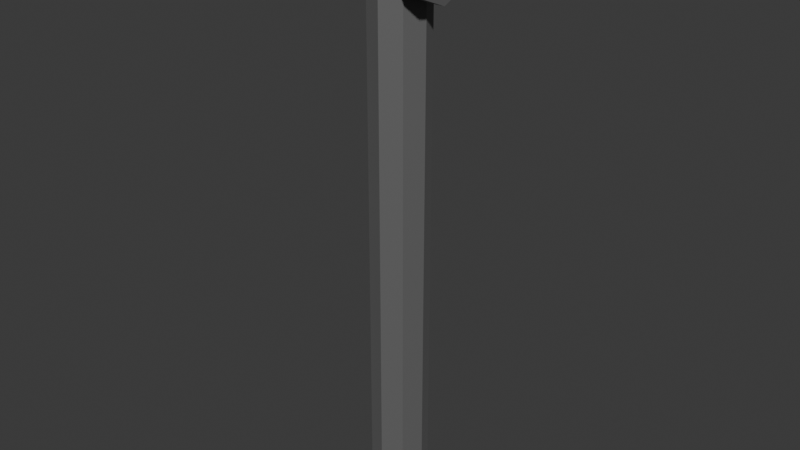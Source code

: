 # Source: StrightPipeLong2.blend  (saved by Blender 4.5.88; exported with 4.5.12 LTS)
import bpy
from mathutils import Matrix  # noqa: F401  (used for matrix-valued properties, if any)

bpy.ops.wm.read_factory_settings(use_empty=True)
scene = bpy.context.scene
scene.name = 'Scene'

# ---- collections
col_collection = bpy.data.collections.new('Collection'); scene.collection.children.link(col_collection)

# ---- materials (node trees are filled in below, after node groups)
mat_material = bpy.data.materials.new('Material')
mat_material.alpha_threshold = 0.0
mat_material.roughness = 0.5
mat_material.line_color = (0.0, 0.0, 0.0, 1.0)

# ---- material node trees
mat_material.use_nodes = True; mat_material.node_tree.nodes.clear()
_N = mat_material.node_tree.nodes; _L = mat_material.node_tree.links
n0 = _N.new('ShaderNodeOutputMaterial'); n0.name = 'Material Output'; n0.location = (200, 100)
n1 = _N.new('ShaderNodeBsdfPrincipled'); n1.name = 'Principled BSDF'; n1.location = (-200, 100)
n1.inputs[0].default_value = (0.2445, 0.2445, 0.2445, 1.0)
n1.inputs[1].default_value = 0.8
n1.inputs[2].default_value = 0.8
n1.inputs[3].default_value = 1.45
_L.new(n1.outputs[0], n0.inputs[0])
n0.is_active_output = True

# ---- world
world_world = bpy.data.worlds.new('World'); scene.world = world_world
world_world.use_nodes = True; world_world.node_tree.nodes.clear()
_N = world_world.node_tree.nodes; _L = world_world.node_tree.links
n0 = _N.new('ShaderNodeOutputWorld'); n0.name = 'World Output'; n0.location = (200, 100)
n1 = _N.new('ShaderNodeBackground'); n1.name = 'Background'; n1.location = (-200, 100)
n1.inputs[0].default_value = (0.05088, 0.05088, 0.05088, 1.0)
_L.new(n1.outputs[0], n0.inputs[0])
n0.is_active_output = True
world_world.color = (0.05088, 0.05088, 0.05088)
world_world.sun_shadow_jitter_overblur = 0.0

# ---- meshes
me_cylinder = bpy.data.meshes.new('Cylinder')
me_cylinder.from_pydata([(0.0, 1.0, -1.0), (0.0, 1.0, 1.0), (0.7071, 0.7071, -1.0), (0.7071, 0.7071, 1.0), (1.0, 0.0, -1.0), (1.0, 0.0, 1.0), (0.7071, -0.7071, -1.0), (0.7071, -0.7071, 1.0), (0.0, -1.0, -1.0), (0.0, -1.0, 1.0), (-0.7071, -0.7071, -1.0), (-0.7071, -0.7071, 1.0), (-1.0, 0.0, -1.0), (-1.0, 0.0, 1.0), (-0.7071, 0.7071, -1.0), (-0.7071, 0.7071, 1.0)], [], [(0, 1, 3, 2), (2, 3, 5, 4), (4, 5, 7, 6), (6, 7, 9, 8), (8, 9, 11, 10), (10, 11, 13, 12), (3, 1, 15, 13, 11, 9, 7, 5), (12, 13, 15, 14), (14, 15, 1, 0), (0, 2, 4, 6, 8, 10, 12, 14)])
_uv = me_cylinder.uv_layers.new(name='UVMap')
_uv.uv.foreach_set('vector', [1.0, 0.5, 1.0, 1.0, 0.875, 1.0, 0.875, 0.5, 0.875, 0.5, 0.875, 1.0, 0.75, 1.0, 0.75, 0.5, 0.75, 0.5, 0.75, 1.0, 0.625, 1.0, 0.625, 0.5, 0.625, 0.5, 0.625, 1.0, 0.5, 1.0, 0.5, 0.5, 0.5, 0.5, 0.5, 1.0, 0.375, 1.0, 0.375, 0.5, 0.375, 0.5, 0.375, 1.0, 0.25, 1.0, 0.25, 0.5, 0.4197, 0.4197, 0.25, 0.49, 0.08029, 0.4197, 0.01, 0.25, 0.08029, 0.08029, 0.25, 0.01, 0.4197, 0.08029, 0.49, 0.25, 0.25, 0.5, 0.25, 1.0, 0.125, 1.0, 0.125, 0.5, 0.125, 0.5, 0.125, 1.0, 0.0, 1.0, 0.0, 0.5, 0.75, 0.49, 0.9197, 0.4197, 0.99, 0.25, 0.9197, 0.08029, 0.75, 0.01, 0.5803, 0.08029, 0.51, 0.25, 0.5803, 0.4197])
me_cylinder.materials.append(mat_material)
me_cylinder.update()
me_cylinder_006 = bpy.data.meshes.new('Cylinder.006')
me_cylinder_006.from_pydata([(0.0, 1.0, -1.0), (0.0, 1.0, 1.0), (0.7071, 0.7071, -1.0), (0.7071, 0.7071, 1.0), (1.0, 0.0, -1.0), (1.0, 0.0, 1.0), (0.7071, -0.7071, -1.0), (0.7071, -0.7071, 1.0), (0.0, -1.0, -1.0), (0.0, -1.0, 1.0), (-0.7071, -0.7071, -1.0), (-0.7071, -0.7071, 1.0), (-1.0, 0.0, -1.0), (-1.0, 0.0, 1.0), (-0.7071, 0.7071, -1.0), (-0.7071, 0.7071, 1.0), (0.0, 1.0, -0.6667), (0.0, 1.0, 0.6667), (0.7071, 0.7071, 0.6667), (0.7071, 0.7071, -0.6667), (1.0, 0.0, 0.6667), (1.0, 0.0, -0.6667), (0.7071, -0.7071, 0.6667), (0.7071, -0.7071, -0.6667), (0.0, -1.0, 0.6667), (0.0, -1.0, -0.6667), (-0.7071, -0.7071, 0.6667), (-0.7071, -0.7071, -0.6667), (-1.0, 0.0, 0.6667), (-1.0, 0.0, -0.6667), (-0.7071, 0.7071, 0.6667), (-0.7071, 0.7071, -0.6667), (0.0, 1.0, -1.0), (0.7071, 0.7071, -1.0), (0.7071, 0.7071, 1.0), (0.0, 1.0, 1.0), (0.0, 1.0, 0.6667), (0.7071, 0.7071, -0.6667), (1.0, 0.0, -1.0), (1.0, 0.0, 1.0), (1.0, 0.0, -0.6667), (0.7071, -0.7071, -1.0), (0.7071, -0.7071, 1.0), (0.7071, -0.7071, -0.6667), (0.0, -1.0, -1.0), (0.0, -1.0, 1.0), (0.0, -1.0, -0.6667), (-0.7071, -0.7071, -1.0), (-0.7071, -0.7071, 1.0), (-0.7071, -0.7071, -0.6667), (-1.0, 0.0, -1.0), (-1.0, 0.0, 1.0), (-1.0, 0.0, -0.6667), (-0.7071, 0.7071, -1.0), (-0.7071, 0.7071, 1.0), (-0.7071, 0.7071, -0.6667), (0.0, 1.0, -0.6667), (0.7071, 0.7071, 0.6667), (1.0, 0.0, 0.6667), (0.7071, -0.7071, 0.6667), (0.0, -1.0, 0.6667), (-0.7071, -0.7071, 0.6667), (-1.0, 0.0, 0.6667), (-0.7071, 0.7071, 0.6667), (0.0, 1.0, -1.0), (0.7071, 0.7071, -1.0), (0.7071, 0.7071, 1.0), (0.0, 1.0, 1.0), (1.0, 0.0, -1.0), (1.0, 0.0, 1.0), (0.7071, -0.7071, -1.0), (0.7071, -0.7071, 1.0), (0.0, -1.0, -1.0), (0.0, -1.0, 1.0), (-0.7071, -0.7071, -1.0), (-0.7071, -0.7071, 1.0), (-1.0, 0.0, -1.0), (-1.0, 0.0, 1.0), (-0.7071, 0.7071, -1.0), (-0.7071, 0.7071, 1.0), (0.0, 1.0, -1.0), (0.7071, 0.7071, -1.0), (0.7071, 0.7071, 1.0), (0.0, 1.0, 1.0), (0.0, 1.0, 0.6667), (0.7071, 0.7071, -0.6667), (1.0, 0.0, -1.0), (1.0, 0.0, 1.0), (1.0, 0.0, -0.6667), (0.7071, -0.7071, -1.0), (0.7071, -0.7071, 1.0), (0.7071, -0.7071, -0.6667), (0.0, -1.0, -1.0), (0.0, -1.0, 1.0), (0.0, -1.0, -0.6667), (-0.7071, -0.7071, -1.0), (-0.7071, -0.7071, 1.0), (-0.7071, -0.7071, -0.6667), (-1.0, 0.0, -1.0), (-1.0, 0.0, 1.0), (-1.0, 0.0, -0.6667), (-0.7071, 0.7071, -1.0), (-0.7071, 0.7071, 1.0), (-0.7071, 0.7071, -0.6667), (0.0, 1.0, -0.6667), (0.7071, 0.7071, 0.6667), (1.0, 0.0, 0.6667), (0.7071, -0.7071, 0.6667), (0.0, -1.0, 0.6667), (-0.7071, -0.7071, 0.6667), (-1.0, 0.0, 0.6667), (-0.7071, 0.7071, 0.6667), (7.244e-10, 1.1, -1.1), (0.7778, 0.7778, -1.1), (0.7778, 0.7778, 1.1), (7.244e-10, 1.1, 1.1), (1.1, 0.0, -1.1), (1.1, 0.0, 1.1), (0.7778, -0.7778, -1.1), (0.7778, -0.7778, 1.1), (7.244e-10, -1.1, -1.1), (7.244e-10, -1.1, 1.1), (-0.7778, -0.7778, -1.1), (-0.7778, -0.7778, 1.1), (-1.1, 0.0, -1.1), (-1.1, 0.0, 1.1), (-0.7778, 0.7778, -1.1), (-0.7778, 0.7778, 1.1), (7.244e-10, 1.1, -1.1), (0.7778, 0.7778, -1.1), (0.7778, 0.7778, 1.1), (7.244e-10, 1.1, 1.1), (7.244e-10, 1.1, 0.7333), (0.7778, 0.7778, -0.7333), (1.1, 0.0, -1.1), (1.1, 0.0, 1.1), (1.1, 0.0, -0.7333), (0.7778, -0.7778, -1.1), (0.7778, -0.7778, 1.1), (0.7778, -0.7778, -0.7333), (7.244e-10, -1.1, -1.1), (7.244e-10, -1.1, 1.1), (7.244e-10, -1.1, -0.7333), (-0.7778, -0.7778, -1.1), (-0.7778, -0.7778, 1.1), (-0.7778, -0.7778, -0.7333), (-1.1, 0.0, -1.1), (-1.1, 0.0, 1.1), (-1.1, 0.0, -0.7333), (-0.7778, 0.7778, -1.1), (-0.7778, 0.7778, 1.1), (-0.7778, 0.7778, -0.7333), (7.244e-10, 1.1, -0.7333), (0.7778, 0.7778, 0.7333), (1.1, 0.0, 0.7333), (0.7778, -0.7778, 0.7333), (7.244e-10, -1.1, 0.7333), (-0.7778, -0.7778, 0.7333), (-1.1, 0.0, 0.7333), (-0.7778, 0.7778, 0.7333)], [], [(5, 7, 42, 39), (23, 25, 46, 43), (6, 4, 38, 41), (26, 24, 60, 61), (13, 15, 54, 51), (25, 27, 49, 46), (15, 13, 77, 79), (14, 12, 50, 53), (3, 5, 39, 34), (38, 33, 81, 86), (28, 26, 61, 62), (31, 30, 17, 16), (4, 2, 33, 38), (29, 28, 30, 31), (27, 29, 52, 49), (27, 26, 28, 29), (11, 13, 51, 48), (25, 24, 26, 27), (30, 28, 62, 63), (23, 22, 24, 25), (12, 10, 47, 50), (21, 20, 22, 23), (29, 31, 55, 52), (19, 18, 20, 21), (18, 17, 36, 57), (16, 17, 18, 19), (37, 40, 88, 85), (48, 51, 99, 96), (12, 14, 78, 76), (59, 58, 106, 107), (5, 3, 66, 69), (50, 47, 95, 98), (40, 43, 91, 88), (2, 4, 68, 65), (13, 11, 75, 77), (35, 34, 82, 83), (60, 59, 107, 108), (45, 48, 96, 93), (10, 12, 76, 74), (33, 32, 80, 81), (43, 46, 94, 91), (47, 44, 92, 95), (0, 14, 53, 32), (24, 22, 59, 60), (15, 1, 35, 54), (21, 23, 43, 40), (8, 6, 41, 44), (22, 20, 58, 59), (7, 9, 45, 42), (19, 21, 40, 37), (20, 18, 57, 58), (10, 8, 44, 47), (31, 16, 56, 55), (2, 0, 32, 33), (16, 19, 37, 56), (9, 11, 48, 45), (17, 30, 63, 36), (1, 3, 34, 35), (73, 71, 119, 121), (86, 81, 129, 134), (85, 88, 136, 133), (96, 99, 147, 144), (70, 72, 120, 118), (107, 106, 154, 155), (98, 95, 143, 146), (71, 69, 117, 119), (88, 91, 139, 136), (68, 70, 118, 116), (83, 82, 130, 131), (108, 107, 155, 156), (93, 96, 144, 141), (69, 66, 114, 117), (81, 80, 128, 129), (91, 94, 142, 139), (95, 92, 140, 143), (65, 68, 116, 113), (4, 6, 70, 68), (58, 57, 105, 106), (34, 39, 87, 82), (55, 56, 104, 103), (53, 50, 98, 101), (7, 5, 69, 71), (56, 37, 85, 104), (36, 63, 111, 84), (14, 0, 64, 78), (51, 54, 102, 99), (57, 36, 84, 105), (41, 38, 86, 89), (52, 55, 103, 100), (1, 15, 79, 67), (6, 8, 72, 70), (39, 42, 90, 87), (63, 62, 110, 111), (32, 53, 101, 80), (9, 7, 71, 73), (49, 52, 100, 97), (54, 35, 83, 102), (44, 41, 89, 92), (62, 61, 109, 110), (8, 10, 74, 72), (42, 45, 93, 90), (0, 2, 65, 64), (46, 49, 97, 94), (11, 9, 73, 75), (3, 1, 67, 66), (61, 60, 108, 109), (114, 115, 127, 125, 123, 121, 119, 117), (112, 113, 116, 118, 120, 122, 124, 126), (132, 131, 130, 153), (153, 130, 135, 154), (154, 135, 138, 155), (155, 138, 141, 156), (156, 141, 144, 157), (157, 144, 147, 158), (158, 147, 150, 159), (159, 150, 131, 132), (149, 151, 152, 128), (146, 148, 151, 149), (143, 145, 148, 146), (140, 142, 145, 143), (137, 139, 142, 140), (134, 136, 139, 137), (129, 133, 136, 134), (128, 152, 133, 129), (106, 105, 153, 154), (82, 87, 135, 130), (103, 104, 152, 151), (72, 74, 122, 120), (101, 98, 146, 149), (104, 85, 133, 152), (84, 111, 159, 132), (75, 73, 121, 123), (99, 102, 150, 147), (105, 84, 132, 153), (89, 86, 134, 137), (100, 103, 151, 148), (74, 76, 124, 122), (87, 90, 138, 135), (111, 110, 158, 159), (77, 75, 123, 125), (80, 101, 149, 128), (97, 100, 148, 145), (76, 78, 126, 124), (102, 83, 131, 150), (92, 89, 137, 140), (110, 109, 157, 158), (79, 77, 125, 127), (64, 65, 113, 112), (90, 93, 141, 138), (94, 97, 145, 142), (78, 64, 112, 126), (66, 67, 115, 114), (109, 108, 156, 157), (67, 79, 127, 115)])
_uv = me_cylinder_006.uv_layers.new(name='UVMap')
_uv.uv.foreach_set('vector', [0.49, 0.25, 0.4197, 0.08029, 0.4197, 0.08029, 0.49, 0.25, 0.625, 0.6667, 0.5, 0.6667, 0.5, 0.6667, 0.625, 0.6667, 0.9197, 0.08029, 0.99, 0.25, 0.99, 0.25, 0.9197, 0.08029, 0.375, 0.8333, 0.5, 0.8333, 0.5, 0.8333, 0.375, 0.8333, 0.01, 0.25, 0.08029, 0.4197, 0.08029, 0.4197, 0.01, 0.25, 0.5, 0.6667, 0.375, 0.6667, 0.375, 0.6667, 0.5, 0.6667, 0.08029, 0.4197, 0.01, 0.25, 0.01, 0.25, 0.08029, 0.4197, 0.5803, 0.4197, 0.51, 0.25, 0.51, 0.25, 0.5803, 0.4197, 0.4197, 0.4197, 0.49, 0.25, 0.49, 0.25, 0.4197, 0.4197, 0.99, 0.25, 0.9197, 0.4197, 0.9197, 0.4197, 0.99, 0.25, 0.25, 0.8333, 0.375, 0.8333, 0.375, 0.8333, 0.25, 0.8333, 0.125, 0.6667, 0.125, 0.8333, 0.0, 0.8333, 0.0, 0.6667, 0.99, 0.25, 0.9197, 0.4197, 0.9197, 0.4197, 0.99, 0.25, 0.25, 0.6667, 0.25, 0.8333, 0.125, 0.8333, 0.125, 0.6667, 0.375, 0.6667, 0.25, 0.6667, 0.25, 0.6667, 0.375, 0.6667, 0.375, 0.6667, 0.375, 0.8333, 0.25, 0.8333, 0.25, 0.6667, 0.08029, 0.08029, 0.01, 0.25, 0.01, 0.25, 0.08029, 0.08029, 0.5, 0.6667, 0.5, 0.8333, 0.375, 0.8333, 0.375, 0.6667, 0.125, 0.8333, 0.25, 0.8333, 0.25, 0.8333, 0.125, 0.8333, 0.625, 0.6667, 0.625, 0.8333, 0.5, 0.8333, 0.5, 0.6667, 0.51, 0.25, 0.5803, 0.08029, 0.5803, 0.08029, 0.51, 0.25, 0.75, 0.6667, 0.75, 0.8333, 0.625, 0.8333, 0.625, 0.6667, 0.25, 0.6667, 0.125, 0.6667, 0.125, 0.6667, 0.25, 0.6667, 0.875, 0.6667, 0.875, 0.8333, 0.75, 0.8333, 0.75, 0.6667, 0.875, 0.8333, 1.0, 0.8333, 1.0, 0.8333, 0.875, 0.8333, 1.0, 0.6667, 1.0, 0.8333, 0.875, 0.8333, 0.875, 0.6667, 0.875, 0.6667, 0.75, 0.6667, 0.75, 0.6667, 0.875, 0.6667, 0.08029, 0.08029, 0.01, 0.25, 0.01, 0.25, 0.08029, 0.08029, 0.51, 0.25, 0.5803, 0.4197, 0.5803, 0.4197, 0.51, 0.25, 0.625, 0.8333, 0.75, 0.8333, 0.75, 0.8333, 0.625, 0.8333, 0.49, 0.25, 0.4197, 0.4197, 0.4197, 0.4197, 0.49, 0.25, 0.51, 0.25, 0.5803, 0.08029, 0.5803, 0.08029, 0.51, 0.25, 0.75, 0.6667, 0.625, 0.6667, 0.625, 0.6667, 0.75, 0.6667, 0.9197, 0.4197, 0.99, 0.25, 0.99, 0.25, 0.9197, 0.4197, 0.01, 0.25, 0.08029, 0.08029, 0.08029, 0.08029, 0.01, 0.25, 0.25, 0.49, 0.4197, 0.4197, 0.4197, 0.4197, 0.25, 0.49, 0.5, 0.8333, 0.625, 0.8333, 0.625, 0.8333, 0.5, 0.8333, 0.25, 0.01, 0.08029, 0.08029, 0.08029, 0.08029, 0.25, 0.01, 0.5803, 0.08029, 0.51, 0.25, 0.51, 0.25, 0.5803, 0.08029, 0.9197, 0.4197, 0.75, 0.49, 0.75, 0.49, 0.9197, 0.4197, 0.625, 0.6667, 0.5, 0.6667, 0.5, 0.6667, 0.625, 0.6667, 0.5803, 0.08029, 0.75, 0.01, 0.75, 0.01, 0.5803, 0.08029, 0.75, 0.49, 0.5803, 0.4197, 0.5803, 0.4197, 0.75, 0.49, 0.5, 0.8333, 0.625, 0.8333, 0.625, 0.8333, 0.5, 0.8333, 0.08029, 0.4197, 0.25, 0.49, 0.25, 0.49, 0.08029, 0.4197, 0.75, 0.6667, 0.625, 0.6667, 0.625, 0.6667, 0.75, 0.6667, 0.75, 0.01, 0.9197, 0.08029, 0.9197, 0.08029, 0.75, 0.01, 0.625, 0.8333, 0.75, 0.8333, 0.75, 0.8333, 0.625, 0.8333, 0.4197, 0.08029, 0.25, 0.01, 0.25, 0.01, 0.4197, 0.08029, 0.875, 0.6667, 0.75, 0.6667, 0.75, 0.6667, 0.875, 0.6667, 0.75, 0.8333, 0.875, 0.8333, 0.875, 0.8333, 0.75, 0.8333, 0.5803, 0.08029, 0.75, 0.01, 0.75, 0.01, 0.5803, 0.08029, 0.125, 0.6667, 0.0, 0.6667, 0.0, 0.6667, 0.125, 0.6667, 0.9197, 0.4197, 0.75, 0.49, 0.75, 0.49, 0.9197, 0.4197, 1.0, 0.6667, 0.875, 0.6667, 0.875, 0.6667, 1.0, 0.6667, 0.25, 0.01, 0.08029, 0.08029, 0.08029, 0.08029, 0.25, 0.01, 0.0, 0.8333, 0.125, 0.8333, 0.125, 0.8333, 0.0, 0.8333, 0.25, 0.49, 0.4197, 0.4197, 0.4197, 0.4197, 0.25, 0.49, 0.25, 0.01, 0.4197, 0.08029, 0.4197, 0.08029, 0.25, 0.01, 0.99, 0.25, 0.9197, 0.4197, 0.9197, 0.4197, 0.99, 0.25, 0.875, 0.6667, 0.75, 0.6667, 0.75, 0.6667, 0.875, 0.6667, 0.08029, 0.08029, 0.01, 0.25, 0.01, 0.25, 0.08029, 0.08029, 0.9197, 0.08029, 0.75, 0.01, 0.75, 0.01, 0.9197, 0.08029, 0.625, 0.8333, 0.75, 0.8333, 0.75, 0.8333, 0.625, 0.8333, 0.51, 0.25, 0.5803, 0.08029, 0.5803, 0.08029, 0.51, 0.25, 0.4197, 0.08029, 0.49, 0.25, 0.49, 0.25, 0.4197, 0.08029, 0.75, 0.6667, 0.625, 0.6667, 0.625, 0.6667, 0.75, 0.6667, 0.99, 0.25, 0.9197, 0.08029, 0.9197, 0.08029, 0.99, 0.25, 0.25, 0.49, 0.4197, 0.4197, 0.4197, 0.4197, 0.25, 0.49, 0.5, 0.8333, 0.625, 0.8333, 0.625, 0.8333, 0.5, 0.8333, 0.25, 0.01, 0.08029, 0.08029, 0.08029, 0.08029, 0.25, 0.01, 0.49, 0.25, 0.4197, 0.4197, 0.4197, 0.4197, 0.49, 0.25, 0.9197, 0.4197, 0.75, 0.49, 0.75, 0.49, 0.9197, 0.4197, 0.625, 0.6667, 0.5, 0.6667, 0.5, 0.6667, 0.625, 0.6667, 0.5803, 0.08029, 0.75, 0.01, 0.75, 0.01, 0.5803, 0.08029, 0.9197, 0.4197, 0.99, 0.25, 0.99, 0.25, 0.9197, 0.4197, 0.99, 0.25, 0.9197, 0.08029, 0.9197, 0.08029, 0.99, 0.25, 0.75, 0.8333, 0.875, 0.8333, 0.875, 0.8333, 0.75, 0.8333, 0.4197, 0.4197, 0.49, 0.25, 0.49, 0.25, 0.4197, 0.4197, 0.125, 0.6667, 0.0, 0.6667, 0.0, 0.6667, 0.125, 0.6667, 0.5803, 0.4197, 0.51, 0.25, 0.51, 0.25, 0.5803, 0.4197, 0.4197, 0.08029, 0.49, 0.25, 0.49, 0.25, 0.4197, 0.08029, 1.0, 0.6667, 0.875, 0.6667, 0.875, 0.6667, 1.0, 0.6667, 0.0, 0.8333, 0.125, 0.8333, 0.125, 0.8333, 0.0, 0.8333, 0.5803, 0.4197, 0.75, 0.49, 0.75, 0.49, 0.5803, 0.4197, 0.01, 0.25, 0.08029, 0.4197, 0.08029, 0.4197, 0.01, 0.25, 0.875, 0.8333, 1.0, 0.8333, 1.0, 0.8333, 0.875, 0.8333, 0.9197, 0.08029, 0.99, 0.25, 0.99, 0.25, 0.9197, 0.08029, 0.25, 0.6667, 0.125, 0.6667, 0.125, 0.6667, 0.25, 0.6667, 0.25, 0.49, 0.08029, 0.4197, 0.08029, 0.4197, 0.25, 0.49, 0.9197, 0.08029, 0.75, 0.01, 0.75, 0.01, 0.9197, 0.08029, 0.49, 0.25, 0.4197, 0.08029, 0.4197, 0.08029, 0.49, 0.25, 0.125, 0.8333, 0.25, 0.8333, 0.25, 0.8333, 0.125, 0.8333, 0.75, 0.49, 0.5803, 0.4197, 0.5803, 0.4197, 0.75, 0.49, 0.25, 0.01, 0.4197, 0.08029, 0.4197, 0.08029, 0.25, 0.01, 0.375, 0.6667, 0.25, 0.6667, 0.25, 0.6667, 0.375, 0.6667, 0.08029, 0.4197, 0.25, 0.49, 0.25, 0.49, 0.08029, 0.4197, 0.75, 0.01, 0.9197, 0.08029, 0.9197, 0.08029, 0.75, 0.01, 0.25, 0.8333, 0.375, 0.8333, 0.375, 0.8333, 0.25, 0.8333, 0.75, 0.01, 0.5803, 0.08029, 0.5803, 0.08029, 0.75, 0.01, 0.4197, 0.08029, 0.25, 0.01, 0.25, 0.01, 0.4197, 0.08029, 0.75, 0.49, 0.9197, 0.4197, 0.9197, 0.4197, 0.75, 0.49, 0.5, 0.6667, 0.375, 0.6667, 0.375, 0.6667, 0.5, 0.6667, 0.08029, 0.08029, 0.25, 0.01, 0.25, 0.01, 0.08029, 0.08029, 0.4197, 0.4197, 0.25, 0.49, 0.25, 0.49, 0.4197, 0.4197, 0.375, 0.8333, 0.5, 0.8333, 0.5, 0.8333, 0.375, 0.8333, 0.4197, 0.4197, 0.25, 0.49, 0.08029, 0.4197, 0.01, 0.25, 0.08029, 0.08029, 0.25, 0.01, 0.4197, 0.08029, 0.49, 0.25, 0.75, 0.49, 0.9197, 0.4197, 0.99, 0.25, 0.9197, 0.08029, 0.75, 0.01, 0.5803, 0.08029, 0.51, 0.25, 0.5803, 0.4197, 1.0, 0.8333, 1.0, 1.0, 0.875, 1.0, 0.875, 0.8333, 0.875, 0.8333, 0.875, 1.0, 0.75, 1.0, 0.75, 0.8333, 0.75, 0.8333, 0.75, 1.0, 0.625, 1.0, 0.625, 0.8333, 0.625, 0.8333, 0.625, 1.0, 0.5, 1.0, 0.5, 0.8333, 0.5, 0.8333, 0.5, 1.0, 0.375, 1.0, 0.375, 0.8333, 0.375, 0.8333, 0.375, 1.0, 0.25, 1.0, 0.25, 0.8333, 0.25, 0.8333, 0.25, 1.0, 0.125, 1.0, 0.125, 0.8333, 0.125, 0.8333, 0.125, 1.0, 0.0, 1.0, 0.0, 0.8333, 0.125, 0.5, 0.125, 0.6667, 0.0, 0.6667, 0.0, 0.5, 0.25, 0.5, 0.25, 0.6667, 0.125, 0.6667, 0.125, 0.5, 0.375, 0.5, 0.375, 0.6667, 0.25, 0.6667, 0.25, 0.5, 0.5, 0.5, 0.5, 0.6667, 0.375, 0.6667, 0.375, 0.5, 0.625, 0.5, 0.625, 0.6667, 0.5, 0.6667, 0.5, 0.5, 0.75, 0.5, 0.75, 0.6667, 0.625, 0.6667, 0.625, 0.5, 0.875, 0.5, 0.875, 0.6667, 0.75, 0.6667, 0.75, 0.5, 1.0, 0.5, 1.0, 0.6667, 0.875, 0.6667, 0.875, 0.5, 0.75, 0.8333, 0.875, 0.8333, 0.875, 0.8333, 0.75, 0.8333, 0.4197, 0.4197, 0.49, 0.25, 0.49, 0.25, 0.4197, 0.4197, 0.125, 0.6667, 0.0, 0.6667, 0.0, 0.6667, 0.125, 0.6667, 0.75, 0.01, 0.5803, 0.08029, 0.5803, 0.08029, 0.75, 0.01, 0.5803, 0.4197, 0.51, 0.25, 0.51, 0.25, 0.5803, 0.4197, 1.0, 0.6667, 0.875, 0.6667, 0.875, 0.6667, 1.0, 0.6667, 0.0, 0.8333, 0.125, 0.8333, 0.125, 0.8333, 0.0, 0.8333, 0.08029, 0.08029, 0.25, 0.01, 0.25, 0.01, 0.08029, 0.08029, 0.01, 0.25, 0.08029, 0.4197, 0.08029, 0.4197, 0.01, 0.25, 0.875, 0.8333, 1.0, 0.8333, 1.0, 0.8333, 0.875, 0.8333, 0.9197, 0.08029, 0.99, 0.25, 0.99, 0.25, 0.9197, 0.08029, 0.25, 0.6667, 0.125, 0.6667, 0.125, 0.6667, 0.25, 0.6667, 0.5803, 0.08029, 0.51, 0.25, 0.51, 0.25, 0.5803, 0.08029, 0.49, 0.25, 0.4197, 0.08029, 0.4197, 0.08029, 0.49, 0.25, 0.125, 0.8333, 0.25, 0.8333, 0.25, 0.8333, 0.125, 0.8333, 0.01, 0.25, 0.08029, 0.08029, 0.08029, 0.08029, 0.01, 0.25, 0.75, 0.49, 0.5803, 0.4197, 0.5803, 0.4197, 0.75, 0.49, 0.375, 0.6667, 0.25, 0.6667, 0.25, 0.6667, 0.375, 0.6667, 0.51, 0.25, 0.5803, 0.4197, 0.5803, 0.4197, 0.51, 0.25, 0.08029, 0.4197, 0.25, 0.49, 0.25, 0.49, 0.08029, 0.4197, 0.75, 0.01, 0.9197, 0.08029, 0.9197, 0.08029, 0.75, 0.01, 0.25, 0.8333, 0.375, 0.8333, 0.375, 0.8333, 0.25, 0.8333, 0.08029, 0.4197, 0.01, 0.25, 0.01, 0.25, 0.08029, 0.4197, 0.75, 0.49, 0.9197, 0.4197, 0.9197, 0.4197, 0.75, 0.49, 0.4197, 0.08029, 0.25, 0.01, 0.25, 0.01, 0.4197, 0.08029, 0.5, 0.6667, 0.375, 0.6667, 0.375, 0.6667, 0.5, 0.6667, 0.5803, 0.4197, 0.75, 0.49, 0.75, 0.49, 0.5803, 0.4197, 0.4197, 0.4197, 0.25, 0.49, 0.25, 0.49, 0.4197, 0.4197, 0.375, 0.8333, 0.5, 0.8333, 0.5, 0.8333, 0.375, 0.8333, 0.25, 0.49, 0.08029, 0.4197, 0.08029, 0.4197, 0.25, 0.49])
me_cylinder_006.materials.append(mat_material)
me_cylinder_006.update()

# ---- objects
ob_cylinder = bpy.data.objects.new('Cylinder', me_cylinder)
ob_endcap_001 = bpy.data.objects.new('EndCap.001', me_cylinder_006)

# ---- transforms, parenting, visibility, modifiers, constraints
ob_cylinder.location = (0.0, 0.0, 0.0)
ob_cylinder.scale = (0.1, 0.1, 1.0)
ob_endcap_001.location = (0.0, 0.0, 1.0)
ob_endcap_001.rotation_euler = (-0.0, -1.571, 0.0)
ob_endcap_001.scale = (0.15, 0.15, 0.15)

# ---- collection membership
col_collection.objects.link(ob_cylinder)
col_collection.objects.link(ob_endcap_001)

# ---- scene / render settings (as saved in the file)
scene.frame_start = 1; scene.frame_end = 250; scene.frame_set(1)
scene.render.engine = 'BLENDER_EEVEE_NEXT'
bpy.context.view_layer.update()

# ---- added for rendering (the .blend has no active camera and no usable light): camera, sun
cam_auto = bpy.data.cameras.new('AutoCamera')
cam_auto.lens = 50.0
cam_auto.sensor_width = 36.0
cam_auto.clip_end = 1000.0
ob_auto_camera = bpy.data.objects.new('AutoCamera', cam_auto)
scene.collection.objects.link(ob_auto_camera)
ob_auto_camera.location = (2.04912, -2.45895, 1.7218)
ob_auto_camera.rotation_euler = (1.09748, -7.21219e-08, 0.694738)
scene.camera = ob_auto_camera
light_auto_sun = bpy.data.lights.new('AutoSun', 'SUN')
light_auto_sun.energy = 3.0
light_auto_sun.angle = 0.0523599
ob_auto_sun = bpy.data.objects.new('AutoSun', light_auto_sun)
scene.collection.objects.link(ob_auto_sun)
ob_auto_sun.rotation_euler = (0.872665, 0.174533, 0.523599)
bpy.context.view_layer.update()
